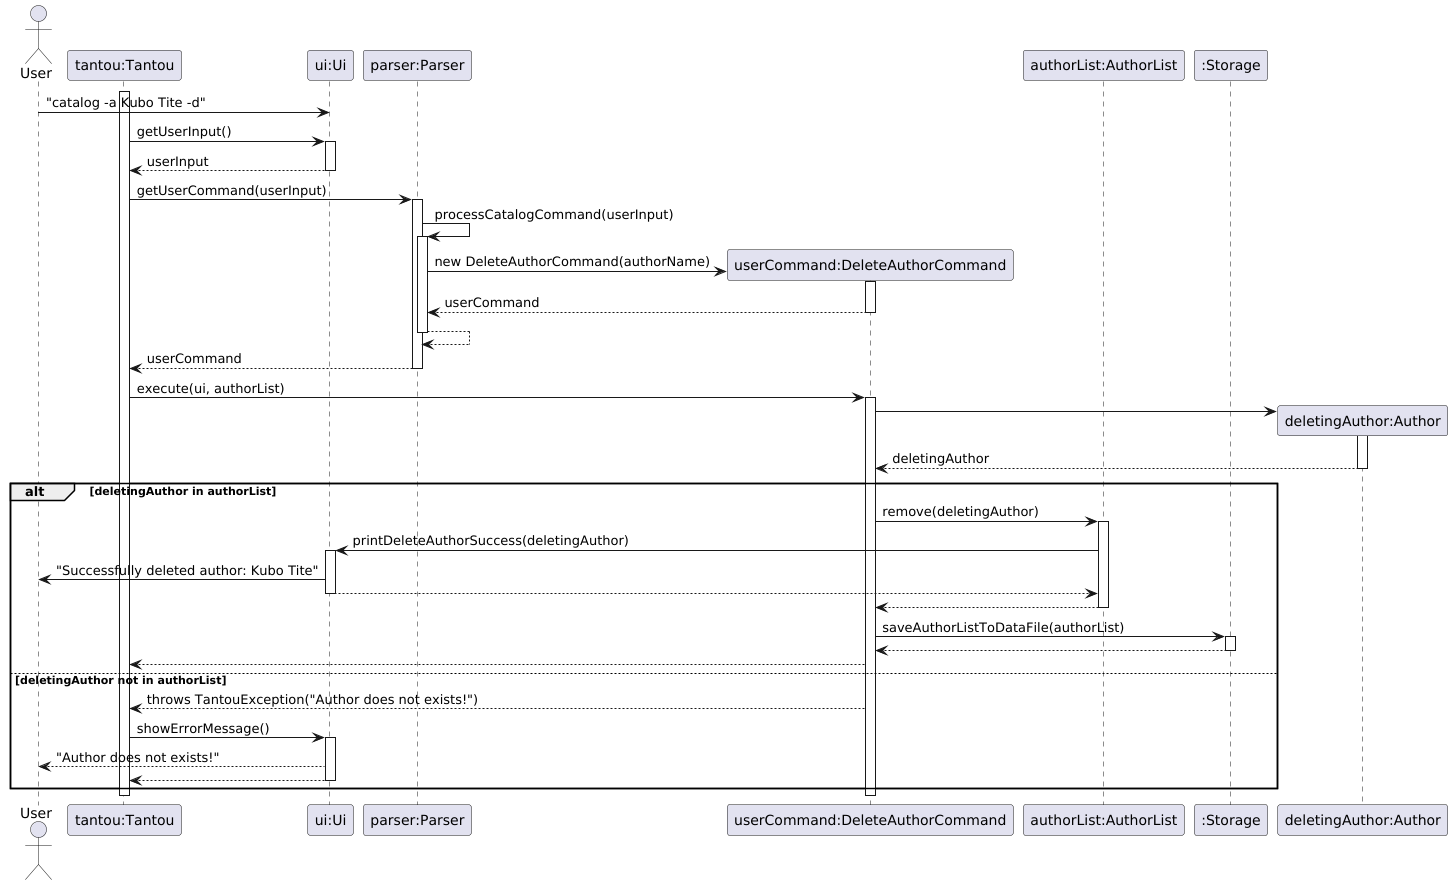

The diagram above was rendered by PlantUML. Its source (embedded in the PNG):
@startuml
actor User
participant "tantou:Tantou" as tantou
participant "ui:Ui" as ui
participant "parser:Parser" as parser
participant "userCommand:DeleteAuthorCommand" as userCommand
participant "authorList:AuthorList" as authorList
participant ":Storage" as storage
participant "deletingAuthor:Author" as author

activate tantou
User -> ui: "catalog -a Kubo Tite -d"

' Get userInput
tantou -> ui: getUserInput()
activate ui
ui --> tantou: userInput
deactivate ui


tantou -> parser: getUserCommand(userInput)
activate parser

' Self call to process userInput
parser -> parser: processCatalogCommand(userInput)

activate parser

' Construction
create userCommand
parser -> userCommand : new DeleteAuthorCommand(authorName)
activate userCommand
userCommand --> parser: userCommand
deactivate userCommand

' More like a return control situation since it is a self call
parser --> parser
deactivate parser
parser --> tantou: userCommand
deactivate parser

' Execution of command
tantou -> userCommand: execute(ui, authorList)
activate userCommand

' Construction of author
create author
userCommand -> author
activate author
author --> userCommand: deletingAuthor
deactivate author

' Control flow
alt deletingAuthor in authorList

    userCommand -> authorList: remove(deletingAuthor)
    activate authorList
    authorList -> ui: printDeleteAuthorSuccess(deletingAuthor)
    activate ui
    ui -> User: "Successfully deleted author: Kubo Tite"
    ui --> authorList
    deactivate ui
    authorList --> userCommand
    deactivate authorList

    userCommand -> storage: saveAuthorListToDataFile(authorList)
    activate storage
    storage --> userCommand
    deactivate storage
    userCommand --> tantou

else deletingAuthor not in authorList
    userCommand --> tantou: throws TantouException("Author does not exists!")
    tantou -> ui: showErrorMessage()
    activate ui
    ui --> User: "Author does not exists!"
    ui --> tantou
    deactivate ui
end
deactivate userCommand
deactivate tantou
@enduml